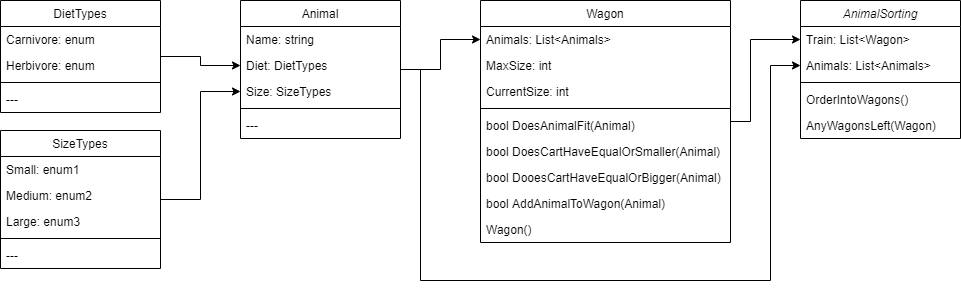

The diagram above was exported from draw.io. Its source (the exported page's mxGraphModel, read from the mxfile embedded in the PNG):
<mxGraphModel dx="1422" dy="762" grid="1" gridSize="10" guides="1" tooltips="1" connect="1" arrows="1" fold="1" page="1" pageScale="1" pageWidth="827" pageHeight="1169" math="0" shadow="0">
  <root>
    <mxCell id="WIyWlLk6GJQsqaUBKTNV-0" />
    <mxCell id="WIyWlLk6GJQsqaUBKTNV-1" parent="WIyWlLk6GJQsqaUBKTNV-0" />
    <mxCell id="zkfFHV4jXpPFQw0GAbJ--0" value="AnimalSorting" style="swimlane;fontStyle=2;align=center;verticalAlign=top;childLayout=stackLayout;horizontal=1;startSize=26;horizontalStack=0;resizeParent=1;resizeLast=0;collapsible=1;marginBottom=0;rounded=0;shadow=0;strokeWidth=1;" parent="WIyWlLk6GJQsqaUBKTNV-1" vertex="1">
      <mxGeometry x="840" y="40" width="160" height="138" as="geometry">
        <mxRectangle x="230" y="140" width="160" height="26" as="alternateBounds" />
      </mxGeometry>
    </mxCell>
    <mxCell id="zkfFHV4jXpPFQw0GAbJ--2" value="Train: List&lt;Wagon&gt;" style="text;align=left;verticalAlign=top;spacingLeft=4;spacingRight=4;overflow=hidden;rotatable=0;points=[[0,0.5],[1,0.5]];portConstraint=eastwest;rounded=0;shadow=0;html=0;" parent="zkfFHV4jXpPFQw0GAbJ--0" vertex="1">
      <mxGeometry y="26" width="160" height="26" as="geometry" />
    </mxCell>
    <mxCell id="9TF0ASt29z8sAHRA25u2-20" value="Animals: List&lt;Animals&gt; " style="text;align=left;verticalAlign=top;spacingLeft=4;spacingRight=4;overflow=hidden;rotatable=0;points=[[0,0.5],[1,0.5]];portConstraint=eastwest;" parent="zkfFHV4jXpPFQw0GAbJ--0" vertex="1">
      <mxGeometry y="52" width="160" height="26" as="geometry" />
    </mxCell>
    <mxCell id="zkfFHV4jXpPFQw0GAbJ--4" value="" style="line;html=1;strokeWidth=1;align=left;verticalAlign=middle;spacingTop=-1;spacingLeft=3;spacingRight=3;rotatable=0;labelPosition=right;points=[];portConstraint=eastwest;" parent="zkfFHV4jXpPFQw0GAbJ--0" vertex="1">
      <mxGeometry y="78" width="160" height="8" as="geometry" />
    </mxCell>
    <mxCell id="zkfFHV4jXpPFQw0GAbJ--5" value="OrderIntoWagons()" style="text;align=left;verticalAlign=top;spacingLeft=4;spacingRight=4;overflow=hidden;rotatable=0;points=[[0,0.5],[1,0.5]];portConstraint=eastwest;" parent="zkfFHV4jXpPFQw0GAbJ--0" vertex="1">
      <mxGeometry y="86" width="160" height="26" as="geometry" />
    </mxCell>
    <mxCell id="9TF0ASt29z8sAHRA25u2-0" value="AnyWagonsLeft(Wagon)" style="text;align=left;verticalAlign=top;spacingLeft=4;spacingRight=4;overflow=hidden;rotatable=0;points=[[0,0.5],[1,0.5]];portConstraint=eastwest;" parent="zkfFHV4jXpPFQw0GAbJ--0" vertex="1">
      <mxGeometry y="112" width="160" height="26" as="geometry" />
    </mxCell>
    <mxCell id="9TF0ASt29z8sAHRA25u2-35" style="edgeStyle=orthogonalEdgeStyle;rounded=0;orthogonalLoop=1;jettySize=auto;html=1;entryX=0;entryY=0.5;entryDx=0;entryDy=0;" parent="WIyWlLk6GJQsqaUBKTNV-1" source="zkfFHV4jXpPFQw0GAbJ--6" target="9TF0ASt29z8sAHRA25u2-12" edge="1">
      <mxGeometry relative="1" as="geometry" />
    </mxCell>
    <mxCell id="9TF0ASt29z8sAHRA25u2-36" style="edgeStyle=orthogonalEdgeStyle;rounded=0;orthogonalLoop=1;jettySize=auto;html=1;entryX=0;entryY=0.5;entryDx=0;entryDy=0;" parent="WIyWlLk6GJQsqaUBKTNV-1" source="zkfFHV4jXpPFQw0GAbJ--6" target="9TF0ASt29z8sAHRA25u2-20" edge="1">
      <mxGeometry relative="1" as="geometry">
        <Array as="points">
          <mxPoint x="460" y="109" />
          <mxPoint x="460" y="320" />
          <mxPoint x="810" y="320" />
          <mxPoint x="810" y="105" />
        </Array>
      </mxGeometry>
    </mxCell>
    <mxCell id="zkfFHV4jXpPFQw0GAbJ--6" value="Animal" style="swimlane;fontStyle=0;align=center;verticalAlign=top;childLayout=stackLayout;horizontal=1;startSize=26;horizontalStack=0;resizeParent=1;resizeLast=0;collapsible=1;marginBottom=0;rounded=0;shadow=0;strokeWidth=1;" parent="WIyWlLk6GJQsqaUBKTNV-1" vertex="1">
      <mxGeometry x="280" y="40" width="160" height="138" as="geometry">
        <mxRectangle x="130" y="380" width="160" height="26" as="alternateBounds" />
      </mxGeometry>
    </mxCell>
    <mxCell id="zkfFHV4jXpPFQw0GAbJ--7" value="Name: string" style="text;align=left;verticalAlign=top;spacingLeft=4;spacingRight=4;overflow=hidden;rotatable=0;points=[[0,0.5],[1,0.5]];portConstraint=eastwest;" parent="zkfFHV4jXpPFQw0GAbJ--6" vertex="1">
      <mxGeometry y="26" width="160" height="26" as="geometry" />
    </mxCell>
    <mxCell id="zkfFHV4jXpPFQw0GAbJ--8" value="Diet: DietTypes&#10;" style="text;align=left;verticalAlign=top;spacingLeft=4;spacingRight=4;overflow=hidden;rotatable=0;points=[[0,0.5],[1,0.5]];portConstraint=eastwest;rounded=0;shadow=0;html=0;" parent="zkfFHV4jXpPFQw0GAbJ--6" vertex="1">
      <mxGeometry y="52" width="160" height="26" as="geometry" />
    </mxCell>
    <mxCell id="9TF0ASt29z8sAHRA25u2-23" value="Size: SizeTypes&#10;" style="text;align=left;verticalAlign=top;spacingLeft=4;spacingRight=4;overflow=hidden;rotatable=0;points=[[0,0.5],[1,0.5]];portConstraint=eastwest;rounded=0;shadow=0;html=0;" parent="zkfFHV4jXpPFQw0GAbJ--6" vertex="1">
      <mxGeometry y="78" width="160" height="26" as="geometry" />
    </mxCell>
    <mxCell id="zkfFHV4jXpPFQw0GAbJ--9" value="" style="line;html=1;strokeWidth=1;align=left;verticalAlign=middle;spacingTop=-1;spacingLeft=3;spacingRight=3;rotatable=0;labelPosition=right;points=[];portConstraint=eastwest;" parent="zkfFHV4jXpPFQw0GAbJ--6" vertex="1">
      <mxGeometry y="104" width="160" height="8" as="geometry" />
    </mxCell>
    <mxCell id="zkfFHV4jXpPFQw0GAbJ--11" value="---" style="text;align=left;verticalAlign=top;spacingLeft=4;spacingRight=4;overflow=hidden;rotatable=0;points=[[0,0.5],[1,0.5]];portConstraint=eastwest;" parent="zkfFHV4jXpPFQw0GAbJ--6" vertex="1">
      <mxGeometry y="112" width="160" height="26" as="geometry" />
    </mxCell>
    <mxCell id="9TF0ASt29z8sAHRA25u2-33" style="edgeStyle=orthogonalEdgeStyle;rounded=0;orthogonalLoop=1;jettySize=auto;html=1;" parent="WIyWlLk6GJQsqaUBKTNV-1" source="zkfFHV4jXpPFQw0GAbJ--13" target="zkfFHV4jXpPFQw0GAbJ--8" edge="1">
      <mxGeometry relative="1" as="geometry" />
    </mxCell>
    <mxCell id="zkfFHV4jXpPFQw0GAbJ--13" value="DietTypes" style="swimlane;fontStyle=0;align=center;verticalAlign=top;childLayout=stackLayout;horizontal=1;startSize=26;horizontalStack=0;resizeParent=1;resizeLast=0;collapsible=1;marginBottom=0;rounded=0;shadow=0;strokeWidth=1;" parent="WIyWlLk6GJQsqaUBKTNV-1" vertex="1">
      <mxGeometry x="40" y="40" width="160" height="112" as="geometry">
        <mxRectangle x="340" y="380" width="170" height="26" as="alternateBounds" />
      </mxGeometry>
    </mxCell>
    <mxCell id="zkfFHV4jXpPFQw0GAbJ--14" value="Carnivore: enum" style="text;align=left;verticalAlign=top;spacingLeft=4;spacingRight=4;overflow=hidden;rotatable=0;points=[[0,0.5],[1,0.5]];portConstraint=eastwest;" parent="zkfFHV4jXpPFQw0GAbJ--13" vertex="1">
      <mxGeometry y="26" width="160" height="26" as="geometry" />
    </mxCell>
    <mxCell id="9TF0ASt29z8sAHRA25u2-28" value="Herbivore: enum" style="text;align=left;verticalAlign=top;spacingLeft=4;spacingRight=4;overflow=hidden;rotatable=0;points=[[0,0.5],[1,0.5]];portConstraint=eastwest;" parent="zkfFHV4jXpPFQw0GAbJ--13" vertex="1">
      <mxGeometry y="52" width="160" height="26" as="geometry" />
    </mxCell>
    <mxCell id="zkfFHV4jXpPFQw0GAbJ--15" value="" style="line;html=1;strokeWidth=1;align=left;verticalAlign=middle;spacingTop=-1;spacingLeft=3;spacingRight=3;rotatable=0;labelPosition=right;points=[];portConstraint=eastwest;" parent="zkfFHV4jXpPFQw0GAbJ--13" vertex="1">
      <mxGeometry y="78" width="160" height="8" as="geometry" />
    </mxCell>
    <mxCell id="9TF0ASt29z8sAHRA25u2-27" value="---" style="text;align=left;verticalAlign=top;spacingLeft=4;spacingRight=4;overflow=hidden;rotatable=0;points=[[0,0.5],[1,0.5]];portConstraint=eastwest;" parent="zkfFHV4jXpPFQw0GAbJ--13" vertex="1">
      <mxGeometry y="86" width="160" height="26" as="geometry" />
    </mxCell>
    <mxCell id="9TF0ASt29z8sAHRA25u2-37" style="edgeStyle=orthogonalEdgeStyle;rounded=0;orthogonalLoop=1;jettySize=auto;html=1;" parent="WIyWlLk6GJQsqaUBKTNV-1" source="9TF0ASt29z8sAHRA25u2-1" target="9TF0ASt29z8sAHRA25u2-23" edge="1">
      <mxGeometry relative="1" as="geometry">
        <Array as="points">
          <mxPoint x="240" y="239" />
          <mxPoint x="240" y="131" />
        </Array>
      </mxGeometry>
    </mxCell>
    <mxCell id="9TF0ASt29z8sAHRA25u2-1" value="SizeTypes" style="swimlane;fontStyle=0;align=center;verticalAlign=top;childLayout=stackLayout;horizontal=1;startSize=26;horizontalStack=0;resizeParent=1;resizeLast=0;collapsible=1;marginBottom=0;rounded=0;shadow=0;strokeWidth=1;" parent="WIyWlLk6GJQsqaUBKTNV-1" vertex="1">
      <mxGeometry x="40" y="170" width="160" height="138" as="geometry">
        <mxRectangle x="340" y="380" width="170" height="26" as="alternateBounds" />
      </mxGeometry>
    </mxCell>
    <mxCell id="9TF0ASt29z8sAHRA25u2-2" value="Small: enum1&#10;" style="text;align=left;verticalAlign=top;spacingLeft=4;spacingRight=4;overflow=hidden;rotatable=0;points=[[0,0.5],[1,0.5]];portConstraint=eastwest;" parent="9TF0ASt29z8sAHRA25u2-1" vertex="1">
      <mxGeometry y="26" width="160" height="26" as="geometry" />
    </mxCell>
    <mxCell id="9TF0ASt29z8sAHRA25u2-24" value="Medium: enum2" style="text;align=left;verticalAlign=top;spacingLeft=4;spacingRight=4;overflow=hidden;rotatable=0;points=[[0,0.5],[1,0.5]];portConstraint=eastwest;" parent="9TF0ASt29z8sAHRA25u2-1" vertex="1">
      <mxGeometry y="52" width="160" height="26" as="geometry" />
    </mxCell>
    <mxCell id="9TF0ASt29z8sAHRA25u2-25" value="Large: enum3" style="text;align=left;verticalAlign=top;spacingLeft=4;spacingRight=4;overflow=hidden;rotatable=0;points=[[0,0.5],[1,0.5]];portConstraint=eastwest;" parent="9TF0ASt29z8sAHRA25u2-1" vertex="1">
      <mxGeometry y="78" width="160" height="26" as="geometry" />
    </mxCell>
    <mxCell id="9TF0ASt29z8sAHRA25u2-3" value="" style="line;html=1;strokeWidth=1;align=left;verticalAlign=middle;spacingTop=-1;spacingLeft=3;spacingRight=3;rotatable=0;labelPosition=right;points=[];portConstraint=eastwest;" parent="9TF0ASt29z8sAHRA25u2-1" vertex="1">
      <mxGeometry y="104" width="160" height="8" as="geometry" />
    </mxCell>
    <mxCell id="9TF0ASt29z8sAHRA25u2-26" value="---" style="text;align=left;verticalAlign=top;spacingLeft=4;spacingRight=4;overflow=hidden;rotatable=0;points=[[0,0.5],[1,0.5]];portConstraint=eastwest;" parent="9TF0ASt29z8sAHRA25u2-1" vertex="1">
      <mxGeometry y="112" width="160" height="26" as="geometry" />
    </mxCell>
    <mxCell id="9TF0ASt29z8sAHRA25u2-22" style="edgeStyle=orthogonalEdgeStyle;rounded=0;orthogonalLoop=1;jettySize=auto;html=1;" parent="WIyWlLk6GJQsqaUBKTNV-1" source="9TF0ASt29z8sAHRA25u2-4" target="zkfFHV4jXpPFQw0GAbJ--2" edge="1">
      <mxGeometry relative="1" as="geometry">
        <Array as="points">
          <mxPoint x="790" y="161" />
          <mxPoint x="790" y="79" />
        </Array>
      </mxGeometry>
    </mxCell>
    <mxCell id="9TF0ASt29z8sAHRA25u2-4" value="Wagon" style="swimlane;fontStyle=0;align=center;verticalAlign=top;childLayout=stackLayout;horizontal=1;startSize=26;horizontalStack=0;resizeParent=1;resizeLast=0;collapsible=1;marginBottom=0;rounded=0;shadow=0;strokeWidth=1;" parent="WIyWlLk6GJQsqaUBKTNV-1" vertex="1">
      <mxGeometry x="520" y="40" width="250" height="242" as="geometry">
        <mxRectangle x="130" y="380" width="160" height="26" as="alternateBounds" />
      </mxGeometry>
    </mxCell>
    <mxCell id="9TF0ASt29z8sAHRA25u2-12" value="Animals: List&lt;Animals&gt; " style="text;align=left;verticalAlign=top;spacingLeft=4;spacingRight=4;overflow=hidden;rotatable=0;points=[[0,0.5],[1,0.5]];portConstraint=eastwest;" parent="9TF0ASt29z8sAHRA25u2-4" vertex="1">
      <mxGeometry y="26" width="250" height="26" as="geometry" />
    </mxCell>
    <mxCell id="9TF0ASt29z8sAHRA25u2-6" value="MaxSize: int" style="text;align=left;verticalAlign=top;spacingLeft=4;spacingRight=4;overflow=hidden;rotatable=0;points=[[0,0.5],[1,0.5]];portConstraint=eastwest;rounded=0;shadow=0;html=0;" parent="9TF0ASt29z8sAHRA25u2-4" vertex="1">
      <mxGeometry y="52" width="250" height="26" as="geometry" />
    </mxCell>
    <mxCell id="9TF0ASt29z8sAHRA25u2-13" value="CurrentSize: int" style="text;align=left;verticalAlign=top;spacingLeft=4;spacingRight=4;overflow=hidden;rotatable=0;points=[[0,0.5],[1,0.5]];portConstraint=eastwest;rounded=0;shadow=0;html=0;" parent="9TF0ASt29z8sAHRA25u2-4" vertex="1">
      <mxGeometry y="78" width="250" height="26" as="geometry" />
    </mxCell>
    <mxCell id="9TF0ASt29z8sAHRA25u2-7" value="" style="line;html=1;strokeWidth=1;align=left;verticalAlign=middle;spacingTop=-1;spacingLeft=3;spacingRight=3;rotatable=0;labelPosition=right;points=[];portConstraint=eastwest;" parent="9TF0ASt29z8sAHRA25u2-4" vertex="1">
      <mxGeometry y="104" width="250" height="8" as="geometry" />
    </mxCell>
    <mxCell id="9TF0ASt29z8sAHRA25u2-14" value="bool DoesAnimalFit(Animal)" style="text;align=left;verticalAlign=top;spacingLeft=4;spacingRight=4;overflow=hidden;rotatable=0;points=[[0,0.5],[1,0.5]];portConstraint=eastwest;rounded=0;shadow=0;html=0;" parent="9TF0ASt29z8sAHRA25u2-4" vertex="1">
      <mxGeometry y="112" width="250" height="26" as="geometry" />
    </mxCell>
    <mxCell id="9TF0ASt29z8sAHRA25u2-15" value="bool DoesCartHaveEqualOrSmaller(Animal)" style="text;align=left;verticalAlign=top;spacingLeft=4;spacingRight=4;overflow=hidden;rotatable=0;points=[[0,0.5],[1,0.5]];portConstraint=eastwest;rounded=0;shadow=0;html=0;" parent="9TF0ASt29z8sAHRA25u2-4" vertex="1">
      <mxGeometry y="138" width="250" height="26" as="geometry" />
    </mxCell>
    <mxCell id="9TF0ASt29z8sAHRA25u2-16" value="bool DooesCartHaveEqualOrBigger(Animal)" style="text;align=left;verticalAlign=top;spacingLeft=4;spacingRight=4;overflow=hidden;rotatable=0;points=[[0,0.5],[1,0.5]];portConstraint=eastwest;rounded=0;shadow=0;html=0;" parent="9TF0ASt29z8sAHRA25u2-4" vertex="1">
      <mxGeometry y="164" width="250" height="26" as="geometry" />
    </mxCell>
    <mxCell id="9TF0ASt29z8sAHRA25u2-17" value="bool AddAnimalToWagon(Animal)" style="text;align=left;verticalAlign=top;spacingLeft=4;spacingRight=4;overflow=hidden;rotatable=0;points=[[0,0.5],[1,0.5]];portConstraint=eastwest;rounded=0;shadow=0;html=0;" parent="9TF0ASt29z8sAHRA25u2-4" vertex="1">
      <mxGeometry y="190" width="250" height="26" as="geometry" />
    </mxCell>
    <mxCell id="9TF0ASt29z8sAHRA25u2-18" value="Wagon()" style="text;align=left;verticalAlign=top;spacingLeft=4;spacingRight=4;overflow=hidden;rotatable=0;points=[[0,0.5],[1,0.5]];portConstraint=eastwest;rounded=0;shadow=0;html=0;" parent="9TF0ASt29z8sAHRA25u2-4" vertex="1">
      <mxGeometry y="216" width="250" height="26" as="geometry" />
    </mxCell>
  </root>
</mxGraphModel>